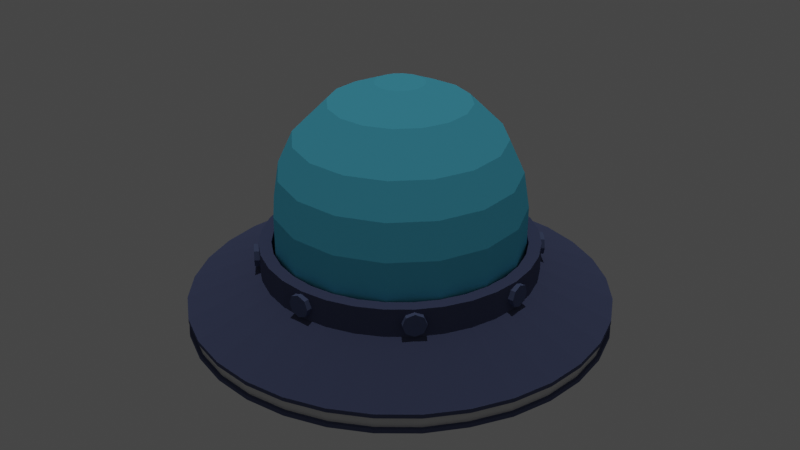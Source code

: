 # Source: Ufo.blend  (saved by Blender 2.82.7; exported with 4.5.12 LTS)
import bpy
from mathutils import Matrix  # noqa: F401  (used for matrix-valued properties, if any)

bpy.ops.wm.read_factory_settings(use_empty=True)
scene = bpy.context.scene
scene.name = 'Scene'

# ---- collections
col_collection = bpy.data.collections.new('Collection'); scene.collection.children.link(col_collection)

# ---- materials (node trees are filled in below, after node groups)
mat_material_001 = bpy.data.materials.new('Material.001')
mat_material_001.surface_render_method = 'BLENDED'
mat_material_001.blend_method = 'BLEND'
mat_material_001.alpha_threshold = 0.892
mat_material_001.use_transparency_overlap = False
mat_material_001.show_transparent_back = False
mat_material_001.use_backface_culling = True
mat_material_001.use_transparent_shadow = False
mat_material_001.use_raytrace_refraction = True
mat_material_001.use_screen_refraction = True
mat_material_001.refraction_depth = 0.4
mat_material_001.diffuse_color = (0.141, 0.7323, 1.0, 1.0)
mat_material_001.roughness = 0.5652
mat_material_001.specular_intensity = 1.0
mat_material_002 = bpy.data.materials.new('Material.002')
mat_material_002.use_transparent_shadow = False
mat_material = bpy.data.materials.new('Material')
mat_material.use_transparent_shadow = False
mat_material_003 = bpy.data.materials.new('Material.003')
mat_material_003.use_transparent_shadow = False
mat_material_003.diffuse_color = (0.1384, 0.1746, 0.314, 1.0)

# ---- material node trees
mat_material_002.use_nodes = True; mat_material_002.node_tree.nodes.clear()
_N = mat_material_002.node_tree.nodes; _L = mat_material_002.node_tree.links
n0 = _N.new('ShaderNodeOutputMaterial'); n0.name = 'Material Output'; n0.location = (300, 300)
n1 = _N.new('ShaderNodeBsdfDiffuse'); n1.name = 'Diffuse BSDF'; n1.location = (10, 300)
n1.inputs[0].default_value = (0.1172, 0.1384, 0.2529, 1.0)
n1.inputs[1].default_value = 0.5
_L.new(n1.outputs[0], n0.inputs[0])
n0.is_active_output = True
mat_material.use_nodes = True; mat_material.node_tree.nodes.clear()
_N = mat_material.node_tree.nodes; _L = mat_material.node_tree.links
n0 = _N.new('ShaderNodeOutputMaterial'); n0.name = 'Material Output'; n0.location = (300, 300)
n1 = _N.new('ShaderNodeBsdfPrincipled'); n1.name = 'Principled BSDF'; n1.location = (10, 300)
n1.distribution = 'GGX'
n1.subsurface_method = 'BURLEY'
n1.inputs[3].default_value = 1.45
n1.inputs[27].default_value = (0.0, 0.0, 0.0, 1.0)
n1.inputs[28].default_value = 1.0
_L.new(n1.outputs[0], n0.inputs[0])
n0.is_active_output = True

# ---- world
world_world = bpy.data.worlds.new('World'); scene.world = world_world
world_world.use_nodes = True; world_world.node_tree.nodes.clear()
_N = world_world.node_tree.nodes; _L = world_world.node_tree.links
n0 = _N.new('ShaderNodeOutputWorld'); n0.name = 'World Output'; n0.location = (300, 300)
n1 = _N.new('ShaderNodeBackground'); n1.name = 'Background'; n1.location = (10, 300)
n1.inputs[0].default_value = (0.05088, 0.05088, 0.05088, 1.0)
_L.new(n1.outputs[0], n0.inputs[0])
n0.is_active_output = True
world_world.color = (0.05088, 0.05088, 0.05088)
world_world.use_sun_shadow = False
world_world.sun_shadow_jitter_overblur = 0.0

# ---- lights
light_sun = bpy.data.lights.new('Sun', 'SUN')
light_sun.transmission_factor = 0.0
light_sun.energy = 0.48
light_sun.shadow_soft_size = 0.125
light_point_001 = bpy.data.lights.new('Point.001', 'POINT')
light_point_001.transmission_factor = 0.0
light_point_001.energy = 48.6
light_point_001.shadow_soft_size = 0.25
light_point_001.shadow_maximum_resolution = 0.006
light_point_001.use_absolute_resolution = True

# ---- meshes
me_cylinder = bpy.data.meshes.new('Cylinder')
me_cylinder.from_pydata([(0.7978, 6.023e-08, -0.1608), (0.7824, -0.1556, -0.1608), (0.7371, -0.3053, -0.1608), (0.6633, -0.4432, -0.1608), (0.5641, -0.5641, -0.1608), (0.4432, -0.6633, -0.1608), (0.3053, -0.7371, -0.1608), (0.1556, -0.7824, -0.1608), (-2.599e-07, -0.7978, -0.1608), (-0.1556, -0.7824, -0.1608), (-0.3053, -0.7371, -0.1608), (-0.4432, -0.6633, -0.1608), (-0.5641, -0.5641, -0.1608), (-0.6633, -0.4432, -0.1608), (-0.7371, -0.3053, -0.1608), (-0.7824, -0.1556, -0.1608), (-0.7978, 7.703e-07, -0.1608), (1.72, -2.05e-07, 0.3079), (1.687, -0.3355, 0.3079), (1.589, -0.6582, 0.3079), (1.43, -0.9555, 0.3079), (1.216, -1.216, 0.3079), (0.9555, -1.43, 0.3079), (0.6582, -1.589, 0.3079), (0.3355, -1.687, 0.3079), (-6.997e-07, -1.72, 0.3079), (-0.3355, -1.687, 0.3079), (-0.6582, -1.589, 0.3079), (-0.9555, -1.43, 0.3079), (-1.216, -1.216, 0.3079), (-1.43, -0.9555, 0.3079), (-1.589, -0.6582, 0.3079), (-1.687, -0.3355, 0.3079), (-1.72, 1.326e-06, 0.3079), (1.72, -2.05e-07, 0.1487), (1.687, -0.3355, 0.1487), (1.589, -0.6582, 0.1487), (1.43, -0.9555, 0.1528), (1.216, -1.216, 0.1487), (0.9555, -1.43, 0.1487), (0.6582, -1.589, 0.1487), (0.3355, -1.687, 0.1487), (-6.997e-07, -1.72, 0.1487), (-0.3355, -1.687, 0.1487), (-0.6582, -1.589, 0.1487), (-0.9555, -1.43, 0.1487), (-1.216, -1.216, 0.1487), (-1.43, -0.9555, 0.1487), (-1.589, -0.6582, 0.1487), (-1.687, -0.3355, 0.1487), (-1.72, 1.326e-06, 0.1487), (1.125, -4.113e-08, 0.5532), (1.103, -0.2195, 0.5532), (1.039, -0.4305, 0.5532), (0.9354, -0.625, 0.5532), (0.7955, -0.7955, 0.5532), (0.625, -0.9354, 0.5532), (0.4305, -1.039, 0.5532), (0.2195, -1.103, 0.5532), (-4.191e-07, -1.125, 0.5532), (-0.2195, -1.103, 0.5532), (-0.4305, -1.039, 0.5532), (-0.625, -0.9354, 0.5532), (-0.7955, -0.7955, 0.5532), (-0.9354, -0.625, 0.5532), (-1.039, -0.4305, 0.5532), (-1.103, -0.2195, 0.5532), (-1.125, 9.602e-07, 0.5532), (1.125, -1.003e-07, 0.7822), (1.103, -0.2195, 0.7822), (1.039, -0.4305, 0.7822), (0.9354, -0.625, 0.7822), (0.7955, -0.7955, 0.7822), (0.625, -0.9354, 0.7822), (0.4305, -1.039, 0.7822), (0.2195, -1.103, 0.7822), (-4.34e-07, -1.125, 0.7822), (-0.2195, -1.103, 0.7822), (-0.4305, -1.039, 0.7822), (-0.625, -0.9354, 0.7822), (-0.7955, -0.7955, 0.7822), (-0.9354, -0.625, 0.7822), (-1.039, -0.4305, 0.7822), (-1.103, -0.2195, 0.7822), (-1.125, 9.01e-07, 0.7822), (1.023, -9.121e-08, 0.7822), (1.003, -0.1995, 0.7822), (0.945, -0.3914, 0.7822), (0.8504, -0.5682, 0.7822), (0.7232, -0.7232, 0.7822), (0.5682, -0.8504, 0.7822), (0.3914, -0.945, 0.7822), (0.1995, -1.003, 0.7822), (-3.946e-07, -1.023, 0.7822), (-0.1995, -1.003, 0.7822), (-0.3914, -0.945, 0.7822), (-0.5682, -0.8504, 0.7822), (-0.7232, -0.7232, 0.7822), (-0.8504, -0.5682, 0.7822), (-0.945, -0.3914, 0.7822), (-1.003, -0.1995, 0.7822), (-1.023, 8.192e-07, 0.7822), (0.6094, 4.601e-08, -0.3343), (0.5977, -0.1189, -0.3343), (0.563, -0.2332, -0.3343), (0.5067, -0.3386, -0.3343), (0.4309, -0.4309, -0.3343), (0.3386, -0.5067, -0.3343), (0.2332, -0.563, -0.3343), (0.1189, -0.5977, -0.3343), (-1.986e-07, -0.6094, -0.3343), (-0.1189, -0.5977, -0.3343), (-0.2332, -0.563, -0.3343), (-0.3386, -0.5067, -0.3343), (-0.4309, -0.4309, -0.3343), (-0.5067, -0.3386, -0.3343), (-0.563, -0.2332, -0.3343), (-0.5977, -0.1189, -0.3343), (-0.6094, 5.885e-07, -0.3343), (0.472, 3.563e-08, -0.3327), (0.4629, -0.09208, -0.3327), (0.436, -0.1806, -0.3327), (0.3924, -0.2622, -0.3327), (0.3337, -0.3337, -0.3327), (0.2622, -0.3924, -0.3327), (0.1806, -0.436, -0.3327), (0.09208, -0.4629, -0.3327), (-1.538e-07, -0.472, -0.3327), (-0.09208, -0.4629, -0.3327), (-0.1806, -0.436, -0.3327), (-0.2622, -0.3924, -0.3327), (-0.3337, -0.3337, -0.3327), (-0.3924, -0.2622, -0.3327), (-0.436, -0.1806, -0.3327), (-0.4629, -0.09208, -0.3327), (-0.472, 4.557e-07, -0.3327), (0.4318, 3.26e-08, -0.06204), (0.4235, -0.08425, -0.06204), (0.399, -0.1653, -0.06204), (0.3591, -0.2399, -0.06204), (0.3054, -0.3054, -0.06204), (0.2399, -0.3591, -0.06204), (0.1653, -0.399, -0.06204), (0.08425, -0.4235, -0.06204), (-1.407e-07, -0.4318, -0.06204), (-0.08425, -0.4235, -0.06204), (-0.1653, -0.399, -0.06204), (-0.2399, -0.3591, -0.06204), (-0.3054, -0.3054, -0.06204), (-0.3591, -0.2399, -0.06204), (-0.399, -0.1653, -0.06204), (-0.4235, -0.08425, -0.06204), (-0.4318, 4.17e-07, -0.06204), (1.72, -2.05e-07, 0.2753), (1.687, -0.3355, 0.2753), (1.589, -0.6582, 0.2753), (1.43, -0.9555, 0.276), (1.216, -1.216, 0.2753), (0.9555, -1.43, 0.2753), (0.6582, -1.589, 0.2753), (0.3355, -1.687, 0.2753), (-6.997e-07, -1.72, 0.2753), (-0.3355, -1.687, 0.2753), (-0.6582, -1.589, 0.2753), (-0.9555, -1.43, 0.2753), (-1.216, -1.216, 0.2753), (-1.43, -0.9555, 0.2753), (-1.589, -0.6582, 0.2753), (-1.687, -0.3355, 0.2753), (-1.72, 1.326e-06, 0.2753), (1.72, -2.05e-07, 0.1827), (1.687, -0.3355, 0.1816), (1.589, -0.6582, 0.1816), (1.43, -0.9555, 0.1848), (1.216, -1.216, 0.1816), (0.9555, -1.43, 0.1816), (0.6582, -1.589, 0.1816), (0.3355, -1.687, 0.1816), (-6.997e-07, -1.72, 0.1816), (-0.3355, -1.687, 0.1816), (-0.6582, -1.589, 0.1816), (-0.9555, -1.43, 0.1816), (-1.216, -1.216, 0.1816), (-1.43, -0.9555, 0.1816), (-1.589, -0.6582, 0.1816), (-1.687, -0.3355, 0.1816), (-1.72, 1.326e-06, 0.1816), (1.023, -9.121e-08, -0.02016), (1.003, -0.1995, -0.02016), (0.945, -0.3914, -0.02016), (0.8504, -0.5682, -0.02016), (0.7232, -0.7232, -0.02016), (0.5682, -0.8504, -0.02016), (0.3914, -0.945, -0.02016), (0.1995, -1.003, -0.02016), (-3.946e-07, -1.023, -0.02016), (-0.1995, -1.003, -0.02016), (-0.3914, -0.945, -0.02016), (-0.5682, -0.8504, -0.02016), (-0.7232, -0.7232, -0.02016), (-0.8504, -0.5682, -0.02016), (-0.945, -0.3914, -0.02016), (-1.003, -0.1995, -0.02016), (-1.023, 8.192e-07, -0.02016), (1.693, -2.018e-07, 0.1819), (1.66, -0.3302, 0.1819), (1.564, -0.6477, 0.1819), (1.407, -0.9403, 0.1845), (1.197, -1.197, 0.1819), (0.9403, -1.407, 0.1819), (0.6477, -1.564, 0.1819), (0.3302, -1.66, 0.1819), (-6.886e-07, -1.693, 0.1819), (-0.3302, -1.66, 0.1819), (-0.6477, -1.564, 0.1819), (-0.9403, -1.407, 0.1819), (-1.197, -1.197, 0.1819), (-1.407, -0.9403, 0.1819), (-1.564, -0.6477, 0.1819), (-1.66, -0.3302, 0.1819), (-1.693, 1.305e-06, 0.1819), (1.693, -2.018e-07, 0.273), (1.66, -0.3302, 0.273), (1.564, -0.6477, 0.273), (1.407, -0.9403, 0.2742), (1.197, -1.197, 0.273), (0.9403, -1.407, 0.273), (0.6477, -1.564, 0.273), (0.3302, -1.66, 0.273), (-6.886e-07, -1.693, 0.273), (-0.3302, -1.66, 0.273), (-0.6477, -1.564, 0.273), (-0.9403, -1.407, 0.273), (-1.197, -1.197, 0.273), (-1.407, -0.9403, 0.273), (-1.564, -0.6477, 0.273), (-1.66, -0.3302, 0.273), (-1.693, 1.305e-06, 0.273)], [], [(17, 51, 52, 18), (18, 52, 53, 19), (19, 53, 54, 20), (20, 54, 55, 21), (21, 55, 56, 22), (22, 56, 57, 23), (23, 57, 58, 24), (24, 58, 59, 25), (25, 59, 60, 26), (26, 60, 61, 27), (27, 61, 62, 28), (28, 62, 63, 29), (29, 63, 64, 30), (30, 64, 65, 31), (31, 65, 66, 32), (32, 66, 67, 33), (168, 32, 33, 169), (167, 31, 32, 168), (166, 30, 31, 167), (165, 29, 30, 166), (164, 28, 29, 165), (163, 27, 28, 164), (162, 26, 27, 163), (161, 25, 26, 162), (160, 24, 25, 161), (159, 23, 24, 160), (158, 22, 23, 159), (157, 21, 22, 158), (156, 20, 21, 157), (155, 19, 20, 156), (154, 18, 19, 155), (153, 17, 18, 154), (0, 34, 35, 1), (1, 35, 36, 2), (2, 36, 37, 3), (3, 37, 38, 4), (4, 38, 39, 5), (5, 39, 40, 6), (6, 40, 41, 7), (7, 41, 42, 8), (8, 42, 43, 9), (9, 43, 44, 10), (10, 44, 45, 11), (11, 45, 46, 12), (12, 46, 47, 13), (13, 47, 48, 14), (14, 48, 49, 15), (15, 49, 50, 16), (57, 74, 75, 58), (66, 83, 84, 67), (53, 70, 71, 54), (62, 79, 80, 63), (58, 75, 76, 59), (54, 71, 72, 55), (63, 80, 81, 64), (59, 76, 77, 60), (55, 72, 73, 56), (64, 81, 82, 65), (51, 68, 69, 52), (60, 77, 78, 61), (56, 73, 74, 57), (65, 82, 83, 66), (52, 69, 70, 53), (61, 78, 79, 62), (72, 71, 88, 89), (73, 72, 89, 90), (74, 73, 90, 91), (75, 74, 91, 92), (76, 75, 92, 93), (77, 76, 93, 94), (78, 77, 94, 95), (79, 78, 95, 96), (80, 79, 96, 97), (81, 80, 97, 98), (82, 81, 98, 99), (69, 68, 85, 86), (83, 82, 99, 100), (70, 69, 86, 87), (84, 83, 100, 101), (71, 70, 87, 88), (86, 85, 187, 188), (3, 4, 106, 105), (8, 9, 111, 110), (13, 14, 116, 115), (1, 2, 104, 103), (6, 7, 109, 108), (11, 12, 114, 113), (4, 5, 107, 106), (9, 10, 112, 111), (14, 15, 117, 116), (2, 3, 105, 104), (7, 8, 110, 109), (12, 13, 115, 114), (0, 1, 103, 102), (5, 6, 108, 107), (10, 11, 113, 112), (15, 16, 118, 117), (105, 106, 123, 122), (113, 114, 131, 130), (106, 107, 124, 123), (114, 115, 132, 131), (107, 108, 125, 124), (115, 116, 133, 132), (108, 109, 126, 125), (116, 117, 134, 133), (109, 110, 127, 126), (102, 103, 120, 119), (117, 118, 135, 134), (110, 111, 128, 127), (103, 104, 121, 120), (111, 112, 129, 128), (104, 105, 122, 121), (112, 113, 130, 129), (126, 127, 144, 143), (119, 120, 137, 136), (134, 135, 152, 151), (127, 128, 145, 144), (120, 121, 138, 137), (128, 129, 146, 145), (121, 122, 139, 138), (129, 130, 147, 146), (122, 123, 140, 139), (130, 131, 148, 147), (123, 124, 141, 140), (131, 132, 149, 148), (124, 125, 142, 141), (132, 133, 150, 149), (125, 126, 143, 142), (133, 134, 151, 150), (221, 153, 154, 222), (222, 154, 155, 223), (223, 155, 156, 224), (224, 156, 157, 225), (225, 157, 158, 226), (226, 158, 159, 227), (227, 159, 160, 228), (228, 160, 161, 229), (229, 161, 162, 230), (230, 162, 163, 231), (231, 163, 164, 232), (232, 164, 165, 233), (233, 165, 166, 234), (234, 166, 167, 235), (235, 167, 168, 236), (236, 168, 169, 237), (49, 185, 186, 50), (48, 184, 185, 49), (47, 183, 184, 48), (46, 182, 183, 47), (45, 181, 182, 46), (44, 180, 181, 45), (43, 179, 180, 44), (42, 178, 179, 43), (41, 177, 178, 42), (40, 176, 177, 41), (39, 175, 176, 40), (38, 174, 175, 39), (37, 173, 174, 38), (36, 172, 173, 37), (35, 171, 172, 36), (34, 170, 171, 35), (101, 100, 202, 203), (94, 93, 195, 196), (87, 86, 188, 189), (95, 94, 196, 197), (88, 87, 189, 190), (96, 95, 197, 198), (89, 88, 190, 191), (97, 96, 198, 199), (90, 89, 191, 192), (98, 97, 199, 200), (91, 90, 192, 193), (99, 98, 200, 201), (92, 91, 193, 194), (100, 99, 201, 202), (93, 92, 194, 195), (188, 187, 203, 202, 201, 200, 199, 198, 197, 196, 195, 194, 193, 192, 191, 190, 189), (185, 219, 220, 186), (184, 218, 219, 185), (183, 217, 218, 184), (182, 216, 217, 183), (181, 215, 216, 182), (180, 214, 215, 181), (179, 213, 214, 180), (178, 212, 213, 179), (177, 211, 212, 178), (176, 210, 211, 177), (175, 209, 210, 176), (174, 208, 209, 175), (173, 207, 208, 174), (172, 206, 207, 173), (171, 205, 206, 172), (170, 204, 205, 171), (219, 236, 237, 220), (218, 235, 236, 219), (217, 234, 235, 218), (216, 233, 234, 217), (215, 232, 233, 216), (214, 231, 232, 215), (213, 230, 231, 214), (212, 229, 230, 213), (211, 228, 229, 212), (210, 227, 228, 211), (209, 226, 227, 210), (208, 225, 226, 209), (207, 224, 225, 208), (206, 223, 224, 207), (205, 222, 223, 206), (204, 221, 222, 205), (136, 137, 138, 139, 140, 141, 142, 143, 144, 145, 146, 147, 148, 149, 150, 151, 152)])
me_cylinder.polygons.foreach_set('material_index', [1, 1, 1, 1, 1, 1, 1, 1, 1, 1, 1, 1, 1, 1, 1, 1, 1, 1, 1, 1, 1, 1, 1, 1, 1, 1, 1, 1, 1, 1, 1, 1, 1, 1, 1, 1, 1, 1, 1, 1, 1, 1, 1, 1, 1, 1, 1, 1, 1, 1, 1, 1, 1, 1, 1, 1, 1, 1, 1, 1, 1, 1, 1, 1, 1, 1, 1, 1, 1, 1, 1, 1, 1, 1, 1, 1, 1, 1, 1, 1, 1, 1, 1, 1, 1, 1, 1, 1, 1, 1, 1, 1, 1, 1, 1, 1, 1, 1, 1, 1, 1, 1, 1, 1, 1, 1, 1, 1, 1, 1, 1, 1, 1, 1, 1, 1, 1, 1, 1, 1, 1, 1, 1, 1, 1, 1, 1, 1, 1, 1, 1, 1, 1, 1, 1, 1, 1, 1, 1, 1, 1, 1, 1, 1, 1, 1, 1, 1, 1, 1, 1, 1, 1, 1, 1, 1, 1, 1, 1, 1, 1, 1, 1, 1, 1, 1, 1, 1, 1, 1, 1, 1, 1, 1, 1, 1, 1, 1, 1, 1, 1, 1, 1, 1, 1, 1, 1, 1, 1, 1, 1, 1, 1, 2, 2, 2, 2, 2, 2, 2, 2, 2, 2, 2, 2, 2, 2, 2, 2, 1])
_uv = me_cylinder.uv_layers.new(name='UVMap')
_uv.uv.foreach_set('vector', [0.75, 0.75, 0.75, 1.0, 0.7188, 1.0, 0.7188, 0.75, 0.7188, 0.75, 0.7188, 1.0, 0.6875, 1.0, 0.6875, 0.75, 0.6875, 0.75, 0.6875, 1.0, 0.6562, 1.0, 0.6562, 0.75, 0.6562, 0.75, 0.6562, 1.0, 0.625, 1.0, 0.625, 0.75, 0.625, 0.75, 0.625, 1.0, 0.5938, 1.0, 0.5938, 0.75, 0.5938, 0.75, 0.5938, 1.0, 0.5625, 1.0, 0.5625, 0.75, 0.5625, 0.75, 0.5625, 1.0, 0.5312, 1.0, 0.5312, 0.75, 0.5312, 0.75, 0.5312, 1.0, 0.5, 1.0, 0.5, 0.75, 0.5, 0.75, 0.5, 1.0, 0.4688, 1.0, 0.4688, 0.75, 0.4688, 0.75, 0.4688, 1.0, 0.4375, 1.0, 0.4375, 0.75, 0.4375, 0.75, 0.4375, 1.0, 0.4062, 1.0, 0.4062, 0.75, 0.4062, 0.75, 0.4062, 1.0, 0.375, 1.0, 0.375, 0.75, 0.375, 0.75, 0.375, 1.0, 0.3438, 1.0, 0.3438, 0.75, 0.3438, 0.75, 0.3438, 1.0, 0.3125, 1.0, 0.3125, 0.75, 0.3125, 0.75, 0.3125, 1.0, 0.2812, 1.0, 0.2812, 0.75, 0.2812, 0.75, 0.2812, 1.0, 0.25, 1.0, 0.25, 0.75, 0.2812, 0.7459, 0.2812, 0.75, 0.25, 0.75, 0.25, 0.7459, 0.3125, 0.7459, 0.3125, 0.75, 0.2812, 0.75, 0.2812, 0.7459, 0.3438, 0.7459, 0.3438, 0.75, 0.3125, 0.75, 0.3125, 0.7459, 0.375, 0.7459, 0.375, 0.75, 0.3438, 0.75, 0.3438, 0.7459, 0.4062, 0.7459, 0.4062, 0.75, 0.375, 0.75, 0.375, 0.7459, 0.4375, 0.7459, 0.4375, 0.75, 0.4062, 0.75, 0.4062, 0.7459, 0.4688, 0.7459, 0.4688, 0.75, 0.4375, 0.75, 0.4375, 0.7459, 0.5, 0.7459, 0.5, 0.75, 0.4688, 0.75, 0.4688, 0.7459, 0.5312, 0.7459, 0.5312, 0.75, 0.5, 0.75, 0.5, 0.7459, 0.5625, 0.7459, 0.5625, 0.75, 0.5312, 0.75, 0.5312, 0.7459, 0.5938, 0.7459, 0.5938, 0.75, 0.5625, 0.75, 0.5625, 0.7459, 0.625, 0.7459, 0.625, 0.75, 0.5938, 0.75, 0.5938, 0.7459, 0.6562, 0.7459, 0.6562, 0.75, 0.625, 0.75, 0.625, 0.7459, 0.6875, 0.7459, 0.6875, 0.75, 0.6562, 0.75, 0.6562, 0.7459, 0.7188, 0.7459, 0.7188, 0.75, 0.6875, 0.75, 0.6875, 0.7459, 0.75, 0.7459, 0.75, 0.75, 0.7188, 0.75, 0.7188, 0.7459, 0.75, 0.5, 0.75, 0.7255, 0.7188, 0.7255, 0.7188, 0.5, 0.7188, 0.5, 0.7188, 0.7255, 0.6875, 0.7255, 0.6875, 0.5, 0.6875, 0.5, 0.6875, 0.7255, 0.6562, 0.7255, 0.6562, 0.5, 0.6562, 0.5, 0.6562, 0.7255, 0.625, 0.7255, 0.625, 0.5, 0.625, 0.5, 0.625, 0.7255, 0.5938, 0.7255, 0.5938, 0.5, 0.5938, 0.5, 0.5938, 0.7255, 0.5625, 0.7255, 0.5625, 0.5, 0.5625, 0.5, 0.5625, 0.7255, 0.5312, 0.7255, 0.5312, 0.5, 0.5312, 0.5, 0.5312, 0.7255, 0.5, 0.7255, 0.5, 0.5, 0.5, 0.5, 0.5, 0.7255, 0.4687, 0.7255, 0.4688, 0.5, 0.4688, 0.5, 0.4687, 0.7255, 0.4375, 0.7255, 0.4375, 0.5, 0.4375, 0.5, 0.4375, 0.7255, 0.4062, 0.7255, 0.4062, 0.5, 0.4062, 0.5, 0.4062, 0.7255, 0.375, 0.7255, 0.375, 0.5, 0.375, 0.5, 0.375, 0.7255, 0.3438, 0.7255, 0.3438, 0.5, 0.3438, 0.5, 0.3438, 0.7255, 0.3125, 0.7255, 0.3125, 0.5, 0.3125, 0.5, 0.3125, 0.7255, 0.2812, 0.7255, 0.2812, 0.5, 0.2812, 0.5, 0.2812, 0.7255, 0.25, 0.7255, 0.25, 0.5, 0.5625, 1.0, 0.5625, 1.0, 0.5312, 1.0, 0.5312, 1.0, 0.2812, 1.0, 0.2812, 1.0, 0.25, 1.0, 0.25, 1.0, 0.6875, 1.0, 0.6875, 1.0, 0.6562, 1.0, 0.6562, 1.0, 0.4062, 1.0, 0.4062, 1.0, 0.375, 1.0, 0.375, 1.0, 0.5312, 1.0, 0.5312, 1.0, 0.5, 1.0, 0.5, 1.0, 0.6562, 1.0, 0.6562, 1.0, 0.625, 1.0, 0.625, 1.0, 0.375, 1.0, 0.375, 1.0, 0.3438, 1.0, 0.3438, 1.0, 0.5, 1.0, 0.5, 1.0, 0.4688, 1.0, 0.4688, 1.0, 0.625, 1.0, 0.625, 1.0, 0.5938, 1.0, 0.5938, 1.0, 0.3438, 1.0, 0.3438, 1.0, 0.3125, 1.0, 0.3125, 1.0, 0.75, 1.0, 0.75, 1.0, 0.7188, 1.0, 0.7188, 1.0, 0.4688, 1.0, 0.4688, 1.0, 0.4375, 1.0, 0.4375, 1.0, 0.5938, 1.0, 0.5938, 1.0, 0.5625, 1.0, 0.5625, 1.0, 0.3125, 1.0, 0.3125, 1.0, 0.2812, 1.0, 0.2812, 1.0, 0.7188, 1.0, 0.7188, 1.0, 0.6875, 1.0, 0.6875, 1.0, 0.4375, 1.0, 0.4375, 1.0, 0.4062, 1.0, 0.4062, 1.0, 0.625, 1.0, 0.6562, 1.0, 0.6562, 1.0, 0.625, 1.0, 0.5938, 1.0, 0.625, 1.0, 0.625, 1.0, 0.5938, 1.0, 0.5625, 1.0, 0.5938, 1.0, 0.5938, 1.0, 0.5625, 1.0, 0.5312, 1.0, 0.5625, 1.0, 0.5625, 1.0, 0.5312, 1.0, 0.5, 1.0, 0.5312, 1.0, 0.5312, 1.0, 0.5, 1.0, 0.4688, 1.0, 0.5, 1.0, 0.5, 1.0, 0.4688, 1.0, 0.4375, 1.0, 0.4688, 1.0, 0.4688, 1.0, 0.4375, 1.0, 0.4062, 1.0, 0.4375, 1.0, 0.4375, 1.0, 0.4062, 1.0, 0.375, 1.0, 0.4062, 1.0, 0.4062, 1.0, 0.375, 1.0, 0.3438, 1.0, 0.375, 1.0, 0.375, 1.0, 0.3438, 1.0, 0.3125, 1.0, 0.3438, 1.0, 0.3438, 1.0, 0.3125, 1.0, 0.7188, 1.0, 0.75, 1.0, 0.75, 1.0, 0.7188, 1.0, 0.2812, 1.0, 0.3125, 1.0, 0.3125, 1.0, 0.2812, 1.0, 0.6875, 1.0, 0.7188, 1.0, 0.7188, 1.0, 0.6875, 1.0, 0.25, 1.0, 0.2812, 1.0, 0.2812, 1.0, 0.25, 1.0, 0.6562, 1.0, 0.6875, 1.0, 0.6875, 1.0, 0.6562, 1.0, 0.7188, 1.0, 0.75, 1.0, 0.75, 1.0, 0.7188, 1.0, 0.6562, 0.5, 0.625, 0.5, 0.625, 0.5, 0.6562, 0.5, 0.5, 0.5, 0.4688, 0.5, 0.4688, 0.5, 0.5, 0.5, 0.3438, 0.5, 0.3125, 0.5, 0.3125, 0.5, 0.3438, 0.5, 0.7188, 0.5, 0.6875, 0.5, 0.6875, 0.5, 0.7188, 0.5, 0.5625, 0.5, 0.5312, 0.5, 0.5312, 0.5, 0.5625, 0.5, 0.4062, 0.5, 0.375, 0.5, 0.375, 0.5, 0.4062, 0.5, 0.625, 0.5, 0.5938, 0.5, 0.5938, 0.5, 0.625, 0.5, 0.4688, 0.5, 0.4375, 0.5, 0.4375, 0.5, 0.4688, 0.5, 0.3125, 0.5, 0.2812, 0.5, 0.2812, 0.5, 0.3125, 0.5, 0.6875, 0.5, 0.6562, 0.5, 0.6562, 0.5, 0.6875, 0.5, 0.5312, 0.5, 0.5, 0.5, 0.5, 0.5, 0.5312, 0.5, 0.375, 0.5, 0.3438, 0.5, 0.3438, 0.5, 0.375, 0.5, 0.75, 0.5, 0.7188, 0.5, 0.7188, 0.5, 0.75, 0.5, 0.5938, 0.5, 0.5625, 0.5, 0.5625, 0.5, 0.5938, 0.5, 0.4375, 0.5, 0.4062, 0.5, 0.4062, 0.5, 0.4375, 0.5, 0.2812, 0.5, 0.25, 0.5, 0.25, 0.5, 0.2812, 0.5, 0.6562, 0.5, 0.625, 0.5, 0.625, 0.5, 0.6562, 0.5, 0.4062, 0.5, 0.375, 0.5, 0.375, 0.5, 0.4062, 0.5, 0.625, 0.5, 0.5938, 0.5, 0.5938, 0.5, 0.625, 0.5, 0.375, 0.5, 0.3438, 0.5, 0.3438, 0.5, 0.375, 0.5, 0.5938, 0.5, 0.5625, 0.5, 0.5625, 0.5, 0.5938, 0.5, 0.3438, 0.5, 0.3125, 0.5, 0.3125, 0.5, 0.3438, 0.5, 0.5625, 0.5, 0.5312, 0.5, 0.5312, 0.5, 0.5625, 0.5, 0.3125, 0.5, 0.2812, 0.5, 0.2812, 0.5, 0.3125, 0.5, 0.5312, 0.5, 0.5, 0.5, 0.5, 0.5, 0.5312, 0.5, 0.75, 0.5, 0.7188, 0.5, 0.7188, 0.5, 0.75, 0.5, 0.2812, 0.5, 0.25, 0.5, 0.25, 0.5, 0.2812, 0.5, 0.5, 0.5, 0.4688, 0.5, 0.4688, 0.5, 0.5, 0.5, 0.7188, 0.5, 0.6875, 0.5, 0.6875, 0.5, 0.7188, 0.5, 0.4688, 0.5, 0.4375, 0.5, 0.4375, 0.5, 0.4688, 0.5, 0.6875, 0.5, 0.6562, 0.5, 0.6562, 0.5, 0.6875, 0.5, 0.4375, 0.5, 0.4062, 0.5, 0.4062, 0.5, 0.4375, 0.5, 0.5312, 0.5, 0.5, 0.5, 0.5, 0.5, 0.5312, 0.5, 0.75, 0.5, 0.7188, 0.5, 0.7188, 0.5, 0.75, 0.5, 0.2812, 0.5, 0.25, 0.5, 0.25, 0.5, 0.2812, 0.5, 0.5, 0.5, 0.4688, 0.5, 0.4688, 0.5, 0.5, 0.5, 0.7188, 0.5, 0.6875, 0.5, 0.6875, 0.5, 0.7188, 0.5, 0.4688, 0.5, 0.4375, 0.5, 0.4375, 0.5, 0.4688, 0.5, 0.6875, 0.5, 0.6562, 0.5, 0.6562, 0.5, 0.6875, 0.5, 0.4375, 0.5, 0.4062, 0.5, 0.4062, 0.5, 0.4375, 0.5, 0.6562, 0.5, 0.625, 0.5, 0.625, 0.5, 0.6562, 0.5, 0.4062, 0.5, 0.375, 0.5, 0.375, 0.5, 0.4062, 0.5, 0.625, 0.5, 0.5938, 0.5, 0.5938, 0.5, 0.625, 0.5, 0.375, 0.5, 0.3438, 0.5, 0.3438, 0.5, 0.375, 0.5, 0.5938, 0.5, 0.5625, 0.5, 0.5625, 0.5, 0.5938, 0.5, 0.3438, 0.5, 0.3125, 0.5, 0.3125, 0.5, 0.3438, 0.5, 0.5625, 0.5, 0.5312, 0.5, 0.5312, 0.5, 0.5625, 0.5, 0.3125, 0.5, 0.2812, 0.5, 0.2812, 0.5, 0.3125, 0.5, 0.75, 0.7427, 0.75, 0.7459, 0.7188, 0.7459, 0.7188, 0.7427, 0.7188, 0.7427, 0.7188, 0.7459, 0.6875, 0.7459, 0.6875, 0.7427, 0.6875, 0.7427, 0.6875, 0.7459, 0.6562, 0.7459, 0.6562, 0.7427, 0.6562, 0.7427, 0.6562, 0.7459, 0.625, 0.7459, 0.625, 0.7427, 0.625, 0.7427, 0.625, 0.7459, 0.5938, 0.7459, 0.5938, 0.7427, 0.5938, 0.7427, 0.5938, 0.7459, 0.5625, 0.7459, 0.5625, 0.7427, 0.5625, 0.7427, 0.5625, 0.7459, 0.5312, 0.7459, 0.5312, 0.7427, 0.5312, 0.7427, 0.5312, 0.7459, 0.5, 0.7459, 0.5, 0.7427, 0.5, 0.7427, 0.5, 0.7459, 0.4688, 0.7459, 0.4688, 0.7427, 0.4688, 0.7427, 0.4688, 0.7459, 0.4375, 0.7459, 0.4375, 0.7427, 0.4375, 0.7427, 0.4375, 0.7459, 0.4062, 0.7459, 0.4062, 0.7427, 0.4062, 0.7427, 0.4062, 0.7459, 0.375, 0.7459, 0.375, 0.7427, 0.375, 0.7427, 0.375, 0.7459, 0.3438, 0.7459, 0.3438, 0.7427, 0.3438, 0.7427, 0.3438, 0.7459, 0.3125, 0.7459, 0.3125, 0.7427, 0.3125, 0.7427, 0.3125, 0.7459, 0.2812, 0.7459, 0.2812, 0.7427, 0.2812, 0.7427, 0.2812, 0.7459, 0.25, 0.7459, 0.25, 0.7427, 0.2812, 0.7255, 0.2812, 0.7313, 0.25, 0.7313, 0.25, 0.7255, 0.3125, 0.7255, 0.3125, 0.7313, 0.2812, 0.7313, 0.2812, 0.7255, 0.3438, 0.7255, 0.3438, 0.7313, 0.3125, 0.7313, 0.3125, 0.7255, 0.375, 0.7255, 0.375, 0.7313, 0.3438, 0.7313, 0.3438, 0.7255, 0.4062, 0.7255, 0.4062, 0.7313, 0.375, 0.7313, 0.375, 0.7255, 0.4375, 0.7255, 0.4375, 0.7313, 0.4062, 0.7313, 0.4062, 0.7255, 0.4687, 0.7255, 0.4688, 0.7313, 0.4375, 0.7313, 0.4375, 0.7255, 0.5, 0.7255, 0.5, 0.7313, 0.4688, 0.7313, 0.4687, 0.7255, 0.5312, 0.7255, 0.5312, 0.7313, 0.5, 0.7313, 0.5, 0.7255, 0.5625, 0.7255, 0.5625, 0.7313, 0.5312, 0.7313, 0.5312, 0.7255, 0.5938, 0.7255, 0.5938, 0.7313, 0.5625, 0.7313, 0.5625, 0.7255, 0.625, 0.7255, 0.625, 0.7313, 0.5938, 0.7313, 0.5938, 0.7255, 0.6562, 0.7255, 0.6562, 0.7313, 0.625, 0.7313, 0.625, 0.7255, 0.6875, 0.7255, 0.6875, 0.7313, 0.6562, 0.7313, 0.6562, 0.7255, 0.7188, 0.7255, 0.7188, 0.7313, 0.6875, 0.7313, 0.6875, 0.7255, 0.75, 0.7255, 0.75, 0.7313, 0.7188, 0.7313, 0.7188, 0.7255, 0.25, 1.0, 0.2812, 1.0, 0.2812, 1.0, 0.25, 1.0, 0.4688, 1.0, 0.5, 1.0, 0.5, 1.0, 0.4688, 1.0, 0.6875, 1.0, 0.7188, 1.0, 0.7188, 1.0, 0.6875, 1.0, 0.4375, 1.0, 0.4688, 1.0, 0.4688, 1.0, 0.4375, 1.0, 0.6562, 1.0, 0.6875, 1.0, 0.6875, 1.0, 0.6562, 1.0, 0.4062, 1.0, 0.4375, 1.0, 0.4375, 1.0, 0.4062, 1.0, 0.625, 1.0, 0.6562, 1.0, 0.6562, 1.0, 0.625, 1.0, 0.375, 1.0, 0.4062, 1.0, 0.4062, 1.0, 0.375, 1.0, 0.5938, 1.0, 0.625, 1.0, 0.625, 1.0, 0.5938, 1.0, 0.3438, 1.0, 0.375, 1.0, 0.375, 1.0, 0.3438, 1.0, 0.5625, 1.0, 0.5938, 1.0, 0.5938, 1.0, 0.5625, 1.0, 0.3125, 1.0, 0.3438, 1.0, 0.3438, 1.0, 0.3125, 1.0, 0.5312, 1.0, 0.5625, 1.0, 0.5625, 1.0, 0.5312, 1.0, 0.2812, 1.0, 0.3125, 1.0, 0.3125, 1.0, 0.2812, 1.0, 0.5, 1.0, 0.5312, 1.0, 0.5312, 1.0, 0.5, 1.0, 0.7188, 1.0, 0.75, 1.0, 0.25, 1.0, 0.2812, 1.0, 0.3125, 1.0, 0.3438, 1.0, 0.375, 1.0, 0.4062, 1.0, 0.4375, 1.0, 0.4688, 1.0, 0.5, 1.0, 0.5312, 1.0, 0.5625, 1.0, 0.5938, 1.0, 0.625, 1.0, 0.6562, 1.0, 0.6875, 1.0, 0.2812, 0.7313, 0.2812, 0.734, 0.25, 0.734, 0.25, 0.7313, 0.3125, 0.7313, 0.3125, 0.734, 0.2812, 0.734, 0.2812, 0.7313, 0.3438, 0.7313, 0.3438, 0.734, 0.3125, 0.734, 0.3125, 0.7313, 0.375, 0.7313, 0.375, 0.734, 0.3438, 0.734, 0.3438, 0.7313, 0.4062, 0.7313, 0.4062, 0.734, 0.375, 0.734, 0.375, 0.7313, 0.4375, 0.7313, 0.4375, 0.734, 0.4062, 0.734, 0.4062, 0.7313, 0.4688, 0.7313, 0.4688, 0.734, 0.4375, 0.734, 0.4375, 0.7313, 0.5, 0.7313, 0.5, 0.734, 0.4688, 0.734, 0.4688, 0.7313, 0.5312, 0.7313, 0.5312, 0.734, 0.5, 0.734, 0.5, 0.7313, 0.5625, 0.7313, 0.5625, 0.734, 0.5312, 0.734, 0.5312, 0.7313, 0.5938, 0.7313, 0.5938, 0.734, 0.5625, 0.734, 0.5625, 0.7313, 0.625, 0.7313, 0.625, 0.734, 0.5938, 0.734, 0.5938, 0.7313, 0.6562, 0.7313, 0.6562, 0.734, 0.625, 0.734, 0.625, 0.7313, 0.6875, 0.7313, 0.6875, 0.734, 0.6562, 0.734, 0.6562, 0.7313, 0.7188, 0.7313, 0.7188, 0.734, 0.6875, 0.734, 0.6875, 0.7313, 0.75, 0.7313, 0.75, 0.734, 0.7188, 0.734, 0.7188, 0.7313, 0.2812, 0.734, 0.2812, 0.7427, 0.25, 0.7427, 0.25, 0.734, 0.3125, 0.734, 0.3125, 0.7427, 0.2812, 0.7427, 0.2812, 0.734, 0.3438, 0.734, 0.3438, 0.7427, 0.3125, 0.7427, 0.3125, 0.734, 0.375, 0.734, 0.375, 0.7427, 0.3438, 0.7427, 0.3438, 0.734, 0.4062, 0.734, 0.4062, 0.7427, 0.375, 0.7427, 0.375, 0.734, 0.4375, 0.734, 0.4375, 0.7427, 0.4062, 0.7427, 0.4062, 0.734, 0.4688, 0.734, 0.4688, 0.7427, 0.4375, 0.7427, 0.4375, 0.734, 0.5, 0.734, 0.5, 0.7427, 0.4688, 0.7427, 0.4688, 0.734, 0.5312, 0.734, 0.5312, 0.7427, 0.5, 0.7427, 0.5, 0.734, 0.5625, 0.734, 0.5625, 0.7427, 0.5312, 0.7427, 0.5312, 0.734, 0.5938, 0.734, 0.5938, 0.7427, 0.5625, 0.7427, 0.5625, 0.734, 0.625, 0.734, 0.625, 0.7427, 0.5938, 0.7427, 0.5938, 0.734, 0.6562, 0.734, 0.6562, 0.7427, 0.625, 0.7427, 0.625, 0.734, 0.6875, 0.734, 0.6875, 0.7427, 0.6562, 0.7427, 0.6562, 0.734, 0.7188, 0.734, 0.7188, 0.7427, 0.6875, 0.7427, 0.6875, 0.734, 0.75, 0.734, 0.75, 0.7427, 0.7188, 0.7427, 0.7188, 0.734, 0.75, 0.5, 0.7188, 0.5, 0.6875, 0.5, 0.6562, 0.5, 0.625, 0.5, 0.5938, 0.5, 0.5625, 0.5, 0.5312, 0.5, 0.5, 0.5, 0.4688, 0.5, 0.4375, 0.5, 0.4062, 0.5, 0.375, 0.5, 0.3438, 0.5, 0.3125, 0.5, 0.2812, 0.5, 0.25, 0.5])
me_cylinder.materials.append(mat_material_001)
me_cylinder.materials.append(mat_material_002)
me_cylinder.materials.append(mat_material)
me_cylinder.use_remesh_fix_poles = True
me_cylinder.use_remesh_preserve_attributes = False
me_cylinder.use_mirror_vertex_groups = False
me_cylinder.update()
me_cylinder_001 = bpy.data.meshes.new('Cylinder.001')
me_cylinder_001.from_pydata([(0.03839, 0.193, 2.082), (0.1093, 0.5495, 1.931), (0.1636, 0.8225, 1.653), (0.1875, 0.9426, 1.387), (0.1968, 0.9892, 1.092), (0.1093, 0.1636, 2.082), (0.3113, 0.4659, 1.931), (0.4659, 0.6972, 1.653), (0.534, 0.7991, 1.387), (0.5603, 0.8386, 1.092), (0.1636, 0.1093, 2.082), (0.4659, 0.3113, 1.931), (0.6972, 0.4659, 1.653), (0.7991, 0.534, 1.387), (0.8386, 0.5603, 1.092), (0.193, 0.03839, 2.082), (0.5495, 0.1093, 1.931), (0.8225, 0.1636, 1.653), (0.9426, 0.1875, 1.387), (0.9892, 0.1968, 1.092), (0.193, -0.03839, 2.082), (0.5495, -0.1093, 1.931), (0.8225, -0.1636, 1.653), (0.9426, -0.1875, 1.387), (0.9892, -0.1968, 1.092), (0.1636, -0.1093, 2.082), (0.4659, -0.3113, 1.931), (0.6972, -0.4659, 1.653), (0.7991, -0.534, 1.387), (0.8386, -0.5603, 1.092), (0.1093, -0.1636, 2.082), (0.3113, -0.4659, 1.931), (0.4659, -0.6972, 1.653), (0.534, -0.7991, 1.387), (0.5603, -0.8386, 1.092), (0.03839, -0.193, 2.082), (0.1093, -0.5495, 1.931), (0.1636, -0.8225, 1.653), (0.1875, -0.9426, 1.387), (0.1968, -0.9892, 1.092), (-0.03839, -0.193, 2.082), (-0.1093, -0.5495, 1.931), (-0.1636, -0.8225, 1.653), (-0.1875, -0.9426, 1.387), (-0.1968, -0.9892, 1.092), (-0.1093, -0.1636, 2.082), (-0.3113, -0.4659, 1.931), (-0.4659, -0.6972, 1.653), (-0.534, -0.7991, 1.387), (-0.5603, -0.8386, 1.092), (-2.698e-07, -4.35e-07, 2.101), (-0.1636, -0.1093, 2.082), (-0.4659, -0.3113, 1.931), (-0.6972, -0.4659, 1.653), (-0.7991, -0.534, 1.387), (-0.8386, -0.5603, 1.092), (-0.193, -0.03839, 2.082), (-0.5495, -0.1093, 1.931), (-0.8225, -0.1636, 1.653), (-0.9426, -0.1875, 1.387), (-0.9892, -0.1968, 1.092), (-0.193, 0.03839, 2.082), (-0.5495, 0.1093, 1.931), (-0.8225, 0.1636, 1.653), (-0.9426, 0.1875, 1.387), (-0.9892, 0.1968, 1.092), (-0.1636, 0.1093, 2.082), (-0.4659, 0.3113, 1.931), (-0.6972, 0.4659, 1.653), (-0.7991, 0.534, 1.387), (-0.8386, 0.5603, 1.092), (-0.1093, 0.1636, 2.082), (-0.3113, 0.4659, 1.931), (-0.4659, 0.6972, 1.653), (-0.534, 0.7991, 1.387), (-0.5603, 0.8386, 1.092), (-0.03839, 0.193, 2.082), (-0.1093, 0.5495, 1.931), (-0.1636, 0.8225, 1.653), (-0.1875, 0.9426, 1.387), (-0.1968, 0.9892, 1.092), (0.1968, 0.9892, 0.4641), (0.5603, 0.8386, 0.4641), (0.8386, 0.5603, 0.4641), (0.9892, 0.1968, 0.4641), (0.9892, -0.1968, 0.4641), (0.8386, -0.5603, 0.4641), (0.5603, -0.8386, 0.4641), (0.1968, -0.9892, 0.4641), (-0.1968, -0.9892, 0.4641), (-0.5603, -0.8386, 0.4641), (-0.8386, -0.5603, 0.4641), (-0.9892, -0.1968, 0.4641), (-0.9892, 0.1968, 0.4641), (-0.8386, 0.5603, 0.4641), (-0.5603, 0.8386, 0.4641), (-0.1968, 0.9892, 0.4641)], [], [(3, 8, 9, 4), (2, 7, 8, 3), (30, 35, 36, 31), (35, 40, 41, 36), (50, 40, 35), (71, 76, 77, 72), (50, 10, 5), (8, 13, 14, 9), (6, 11, 12, 7), (7, 12, 13, 8), (9, 14, 83, 82), (50, 15, 10), (13, 18, 19, 14), (11, 16, 17, 12), (12, 17, 18, 13), (14, 19, 84, 83), (50, 20, 15), (18, 23, 24, 19), (16, 21, 22, 17), (17, 22, 23, 18), (19, 24, 85, 84), (50, 25, 20), (23, 28, 29, 24), (21, 26, 27, 22), (22, 27, 28, 23), (24, 29, 86, 85), (50, 30, 25), (26, 31, 32, 27), (27, 32, 33, 28), (28, 33, 34, 29), (29, 34, 87, 86), (50, 35, 30), (31, 36, 37, 32), (32, 37, 38, 33), (33, 38, 39, 34), (4, 9, 82, 81), (50, 45, 40), (36, 41, 42, 37), (37, 42, 43, 38), (38, 43, 44, 39), (76, 50, 0), (4, 81, 96, 80), (41, 46, 47, 42), (50, 5, 0), (43, 48, 49, 44), (44, 49, 90, 89), (50, 76, 71), (46, 52, 53, 47), (47, 53, 54, 48), (51, 56, 57, 52), (54, 59, 60, 55), (45, 51, 52, 46), (53, 58, 59, 54), (56, 61, 62, 57), (52, 57, 58, 53), (58, 63, 64, 59), (50, 61, 56), (61, 66, 67, 62), (59, 64, 65, 60), (57, 62, 63, 58), (63, 68, 69, 64), (48, 54, 55, 49), (66, 71, 72, 67), (64, 69, 70, 65), (62, 67, 68, 63), (50, 71, 66), (68, 73, 74, 69), (50, 66, 61), (69, 74, 75, 70), (67, 72, 73, 68), (55, 60, 92, 91), (50, 56, 51), (74, 79, 80, 75), (72, 77, 78, 73), (73, 78, 79, 74), (75, 80, 96, 95), (50, 51, 45), (80, 79, 3, 4), (1, 2, 78, 77), (2, 3, 79, 78), (40, 45, 46, 41), (39, 44, 89, 88), (1, 6, 7, 2), (5, 10, 11, 6), (65, 70, 94, 93), (10, 15, 16, 11), (34, 39, 88, 87), (60, 65, 93, 92), (15, 20, 21, 16), (70, 75, 95, 94), (49, 55, 91, 90), (42, 47, 48, 43), (20, 25, 26, 21), (25, 30, 31, 26), (0, 5, 6, 1), (0, 1, 77, 76)])
_uv = me_cylinder_001.uv_layers.new(name='UVMap')
_uv.uv.foreach_set('vector', [0.7188, 0.5625, 0.6562, 0.5625, 0.6562, 0.5, 0.7188, 0.5, 0.7188, 0.6875, 0.6562, 0.6875, 0.6562, 0.5625, 0.7188, 0.5625, 0.3437, 0.9375, 0.2812, 0.9375, 0.2812, 0.8125, 0.3437, 0.8125, 0.2812, 0.9375, 0.2188, 0.9375, 0.2188, 0.8125, 0.2812, 0.8125, 0.2344, 1.0, 0.2188, 0.9375, 0.2812, 0.9375, 0.8438, 0.9375, 0.7812, 0.9375, 0.7812, 0.8125, 0.8438, 0.8125, 0.6094, 1.0, 0.5937, 0.9375, 0.6562, 0.9375, 0.6562, 0.5625, 0.5937, 0.5625, 0.5937, 0.5, 0.6562, 0.5, 0.6562, 0.8125, 0.5937, 0.8125, 0.5937, 0.6875, 0.6562, 0.6875, 0.6562, 0.6875, 0.5937, 0.6875, 0.5937, 0.5625, 0.6562, 0.5625, 0.6562, 0.5, 0.5937, 0.5, 0.5937, 0.5, 0.6562, 0.5, 0.5469, 1.0, 0.5312, 0.9375, 0.5937, 0.9375, 0.5937, 0.5625, 0.5312, 0.5625, 0.5312, 0.5, 0.5937, 0.5, 0.5937, 0.8125, 0.5312, 0.8125, 0.5312, 0.6875, 0.5937, 0.6875, 0.5937, 0.6875, 0.5312, 0.6875, 0.5312, 0.5625, 0.5937, 0.5625, 0.5937, 0.5, 0.5312, 0.5, 0.5312, 0.5, 0.5937, 0.5, 0.4844, 1.0, 0.4687, 0.9375, 0.5312, 0.9375, 0.5312, 0.5625, 0.4687, 0.5625, 0.4687, 0.5, 0.5312, 0.5, 0.5312, 0.8125, 0.4687, 0.8125, 0.4687, 0.6875, 0.5312, 0.6875, 0.5312, 0.6875, 0.4687, 0.6875, 0.4687, 0.5625, 0.5312, 0.5625, 0.5312, 0.5, 0.4687, 0.5, 0.4687, 0.5, 0.5312, 0.5, 0.4219, 1.0, 0.4062, 0.9375, 0.4687, 0.9375, 0.4687, 0.5625, 0.4062, 0.5625, 0.4062, 0.5, 0.4687, 0.5, 0.4687, 0.8125, 0.4062, 0.8125, 0.4062, 0.6875, 0.4687, 0.6875, 0.4687, 0.6875, 0.4062, 0.6875, 0.4062, 0.5625, 0.4687, 0.5625, 0.4687, 0.5, 0.4062, 0.5, 0.4062, 0.5, 0.4687, 0.5, 0.3594, 1.0, 0.3437, 0.9375, 0.4062, 0.9375, 0.4062, 0.8125, 0.3437, 0.8125, 0.3437, 0.6875, 0.4062, 0.6875, 0.4062, 0.6875, 0.3437, 0.6875, 0.3437, 0.5625, 0.4062, 0.5625, 0.4062, 0.5625, 0.3437, 0.5625, 0.3437, 0.5, 0.4062, 0.5, 0.4062, 0.5, 0.3437, 0.5, 0.3437, 0.5, 0.4062, 0.5, 0.2969, 1.0, 0.2812, 0.9375, 0.3437, 0.9375, 0.3437, 0.8125, 0.2812, 0.8125, 0.2812, 0.6875, 0.3437, 0.6875, 0.3437, 0.6875, 0.2812, 0.6875, 0.2812, 0.5625, 0.3437, 0.5625, 0.3437, 0.5625, 0.2812, 0.5625, 0.2812, 0.5, 0.3437, 0.5, 0.7188, 0.5, 0.6562, 0.5, 0.6562, 0.5, 0.7188, 0.5, 0.1719, 1.0, 0.1563, 0.9375, 0.2188, 0.9375, 0.2812, 0.8125, 0.2188, 0.8125, 0.2187, 0.6875, 0.2812, 0.6875, 0.2812, 0.6875, 0.2187, 0.6875, 0.2187, 0.5625, 0.2812, 0.5625, 0.2812, 0.5625, 0.2187, 0.5625, 0.2187, 0.5, 0.2812, 0.5, 0.7812, 0.9375, 0.7344, 1.0, 0.7187, 0.9375, 0.7188, 0.5, 0.7188, 0.5, 0.7812, 0.5, 0.7812, 0.5, 0.2188, 0.8125, 0.1563, 0.8125, 0.1562, 0.6875, 0.2187, 0.6875, 0.6719, 1.0, 0.6562, 0.9375, 0.7187, 0.9375, 0.2187, 0.5625, 0.1562, 0.5625, 0.1562, 0.5, 0.2187, 0.5, 0.2187, 0.5, 0.1562, 0.5, 0.1562, 0.5, 0.2187, 0.5, 0.7969, 1.0, 0.7812, 0.9375, 0.8438, 0.9375, 0.1563, 0.8125, 0.09375, 0.8125, 0.09375, 0.6875, 0.1562, 0.6875, 0.1562, 0.6875, 0.09375, 0.6875, 0.09375, 0.5625, 0.1562, 0.5625, 0.09375, 0.9375, 0.03125, 0.9375, 0.03125, 0.8125, 0.09375, 0.8125, 0.09375, 0.5625, 0.03125, 0.5625, 0.03125, 0.5, 0.09375, 0.5, 0.1563, 0.9375, 0.09375, 0.9375, 0.09375, 0.8125, 0.1563, 0.8125, 0.09375, 0.6875, 0.03125, 0.6875, 0.03125, 0.5625, 0.09375, 0.5625, 0.03125, 0.9375, 0.9688, 0.9375, 0.9688, 0.8125, 0.03125, 0.8125, 0.09375, 0.8125, 0.03125, 0.8125, 0.03125, 0.6875, 0.09375, 0.6875, 0.03125, 0.6875, 0.9688, 0.6875, 0.9688, 0.5625, 0.03125, 0.5625, 0.9844, 1.0, 0.9688, 0.9375, 0.03125, 0.9375, 0.9688, 0.9375, 0.9063, 0.9375, 0.9062, 0.8125, 0.9688, 0.8125, 0.03125, 0.5625, 0.9688, 0.5625, 0.9688, 0.5, 0.03125, 0.5, 0.03125, 0.8125, 0.9688, 0.8125, 0.9688, 0.6875, 0.03125, 0.6875, 0.9688, 0.6875, 0.9062, 0.6875, 0.9062, 0.5625, 0.9688, 0.5625, 0.1562, 0.5625, 0.09375, 0.5625, 0.09375, 0.5, 0.1562, 0.5, 0.9063, 0.9375, 0.8438, 0.9375, 0.8438, 0.8125, 0.9062, 0.8125, 0.9688, 0.5625, 0.9062, 0.5625, 0.9062, 0.5, 0.9688, 0.5, 0.9688, 0.8125, 0.9062, 0.8125, 0.9062, 0.6875, 0.9688, 0.6875, 0.8594, 1.0, 0.8438, 0.9375, 0.9063, 0.9375, 0.9062, 0.6875, 0.8438, 0.6875, 0.8438, 0.5625, 0.9062, 0.5625, 0.9219, 1.0, 0.9063, 0.9375, 0.9688, 0.9375, 0.9062, 0.5625, 0.8438, 0.5625, 0.8438, 0.5, 0.9062, 0.5, 0.9062, 0.8125, 0.8438, 0.8125, 0.8438, 0.6875, 0.9062, 0.6875, 0.09375, 0.5, 0.03125, 0.5, 0.03125, 0.5, 0.09375, 0.5, 0.04688, 1.0, 0.03125, 0.9375, 0.09375, 0.9375, 0.8438, 0.5625, 0.7812, 0.5625, 0.7812, 0.5, 0.8438, 0.5, 0.8438, 0.8125, 0.7812, 0.8125, 0.7812, 0.6875, 0.8438, 0.6875, 0.8438, 0.6875, 0.7812, 0.6875, 0.7812, 0.5625, 0.8438, 0.5625, 0.8438, 0.5, 0.7812, 0.5, 0.7812, 0.5, 0.8438, 0.5, 0.1094, 1.0, 0.09375, 0.9375, 0.1563, 0.9375, 0.7812, 0.5, 0.7812, 0.5625, 0.7188, 0.5625, 0.7188, 0.5, 0.7188, 0.8125, 0.7188, 0.6875, 0.7812, 0.6875, 0.7812, 0.8125, 0.7188, 0.6875, 0.7188, 0.5625, 0.7812, 0.5625, 0.7812, 0.6875, 0.2188, 0.9375, 0.1563, 0.9375, 0.1563, 0.8125, 0.2188, 0.8125, 0.2812, 0.5, 0.2187, 0.5, 0.2187, 0.5, 0.2812, 0.5, 0.7188, 0.8125, 0.6562, 0.8125, 0.6562, 0.6875, 0.7188, 0.6875, 0.6562, 0.9375, 0.5937, 0.9375, 0.5937, 0.8125, 0.6562, 0.8125, 0.9688, 0.5, 0.9062, 0.5, 0.9062, 0.5, 0.9688, 0.5, 0.5937, 0.9375, 0.5312, 0.9375, 0.5312, 0.8125, 0.5937, 0.8125, 0.3437, 0.5, 0.2812, 0.5, 0.2812, 0.5, 0.3437, 0.5, 0.03125, 0.5, 0.9688, 0.5, 0.9688, 0.5, 0.03125, 0.5, 0.5312, 0.9375, 0.4687, 0.9375, 0.4687, 0.8125, 0.5312, 0.8125, 0.9062, 0.5, 0.8438, 0.5, 0.8438, 0.5, 0.9062, 0.5, 0.1562, 0.5, 0.09375, 0.5, 0.09375, 0.5, 0.1562, 0.5, 0.2187, 0.6875, 0.1562, 0.6875, 0.1562, 0.5625, 0.2187, 0.5625, 0.4687, 0.9375, 0.4062, 0.9375, 0.4062, 0.8125, 0.4687, 0.8125, 0.4062, 0.9375, 0.3437, 0.9375, 0.3437, 0.8125, 0.4062, 0.8125, 0.7187, 0.9375, 0.6562, 0.9375, 0.6562, 0.8125, 0.7188, 0.8125, 0.7187, 0.9375, 0.7188, 0.8125, 0.7812, 0.8125, 0.7812, 0.9375])
me_cylinder_001.materials.append(mat_material_001)
me_cylinder_001.materials.append(mat_material_002)
me_cylinder_001.use_remesh_fix_poles = True
me_cylinder_001.use_remesh_preserve_attributes = False
me_cylinder_001.use_mirror_vertex_groups = False
me_cylinder_001.update()
me_cylinder_003 = bpy.data.meshes.new('Cylinder.003')
me_cylinder_003.from_pydata([(-0.001269, 0.5134, 0.718), (-0.001269, 0.5134, 0.7836), (0.04256, 0.4952, 0.718), (0.04256, 0.4952, 0.7836), (0.06071, 0.4514, 0.718), (0.06071, 0.4514, 0.7836), (0.04256, 0.4076, 0.718), (0.04256, 0.4076, 0.7836), (-0.001269, 0.3894, 0.718), (-0.001269, 0.3894, 0.7836), (-0.0451, 0.4076, 0.718), (-0.0451, 0.4076, 0.7836), (-0.06325, 0.4514, 0.718), (-0.06325, 0.4514, 0.7836), (-0.0451, 0.4952, 0.718), (-0.0451, 0.4952, 0.7836), (0.718, 0.5134, -0.0006204), (0.7836, 0.5134, -0.0006204), (0.718, 0.4952, -0.04445), (0.7836, 0.4952, -0.04445), (0.718, 0.4514, -0.0626), (0.7836, 0.4514, -0.0626), (0.718, 0.4076, -0.04445), (0.7836, 0.4076, -0.04445), (0.718, 0.3894, -0.0006204), (0.7836, 0.3894, -0.0006204), (0.718, 0.4076, 0.04321), (0.7836, 0.4076, 0.04321), (0.718, 0.4514, 0.06136), (0.7836, 0.4514, 0.06136), (0.718, 0.4952, 0.04321), (0.7836, 0.4952, 0.04321), (0.001269, 0.5134, -0.718), (0.001269, 0.5134, -0.7836), (-0.04256, 0.4952, -0.718), (-0.04256, 0.4952, -0.7836), (-0.06071, 0.4514, -0.718), (-0.06071, 0.4514, -0.7836), (-0.04256, 0.4076, -0.718), (-0.04256, 0.4076, -0.7836), (0.001269, 0.3894, -0.718), (0.001269, 0.3894, -0.7836), (0.0451, 0.4076, -0.718), (0.0451, 0.4076, -0.7836), (0.06325, 0.4514, -0.718), (0.06325, 0.4514, -0.7836), (0.0451, 0.4952, -0.718), (0.0451, 0.4952, -0.7836), (-0.718, 0.5134, 0.0006204), (-0.7836, 0.5134, 0.0006204), (-0.718, 0.4952, 0.04445), (-0.7836, 0.4952, 0.04445), (-0.718, 0.4514, 0.0626), (-0.7836, 0.4514, 0.0626), (-0.718, 0.4076, 0.04445), (-0.7836, 0.4076, 0.04445), (-0.718, 0.3894, 0.0006204), (-0.7836, 0.3894, 0.0006204), (-0.718, 0.4076, -0.04321), (-0.7836, 0.4076, -0.04321), (-0.718, 0.4514, -0.06136), (-0.7836, 0.4514, -0.06136), (-0.718, 0.4952, -0.04321), (-0.7836, 0.4952, -0.04321), (0.5086, 0.5134, -0.5068), (0.555, 0.5134, -0.5532), (0.4776, 0.4952, -0.5378), (0.524, 0.4952, -0.5842), (0.4648, 0.4514, -0.5506), (0.5111, 0.4514, -0.597), (0.4776, 0.4076, -0.5378), (0.524, 0.4076, -0.5842), (0.5086, 0.3894, -0.5068), (0.555, 0.3894, -0.5532), (0.5396, 0.4076, -0.4758), (0.586, 0.4076, -0.5222), (0.5524, 0.4514, -0.463), (0.5988, 0.4514, -0.5093), (0.5396, 0.4952, -0.4758), (0.586, 0.4952, -0.5222), (-0.5082, 0.5134, -0.5073), (-0.5545, 0.5134, -0.5536), (-0.5391, 0.4952, -0.4763), (-0.5855, 0.4952, -0.5226), (-0.552, 0.4514, -0.4634), (-0.5983, 0.4514, -0.5098), (-0.5391, 0.4076, -0.4763), (-0.5855, 0.4076, -0.5226), (-0.5082, 0.3894, -0.5073), (-0.5545, 0.3894, -0.5536), (-0.4772, 0.4076, -0.5383), (-0.5235, 0.4076, -0.5846), (-0.4643, 0.4514, -0.5511), (-0.5107, 0.4514, -0.5975), (-0.4772, 0.4952, -0.5383), (-0.5235, 0.4952, -0.5846), (-0.5086, 0.5134, 0.5068), (-0.555, 0.5134, 0.5532), (-0.4776, 0.4952, 0.5378), (-0.524, 0.4952, 0.5842), (-0.4648, 0.4514, 0.5506), (-0.5111, 0.4514, 0.597), (-0.4776, 0.4076, 0.5378), (-0.524, 0.4076, 0.5842), (-0.5086, 0.3894, 0.5068), (-0.555, 0.3894, 0.5532), (-0.5396, 0.4076, 0.4758), (-0.586, 0.4076, 0.5222), (-0.5524, 0.4514, 0.463), (-0.5988, 0.4514, 0.5093), (-0.5396, 0.4952, 0.4758), (-0.586, 0.4952, 0.5222), (0.5082, 0.5134, 0.5073), (0.5545, 0.5134, 0.5536), (0.5391, 0.4952, 0.4763), (0.5855, 0.4952, 0.5226), (0.552, 0.4514, 0.4634), (0.5983, 0.4514, 0.5098), (0.5391, 0.4076, 0.4763), (0.5855, 0.4076, 0.5226), (0.5082, 0.3894, 0.5073), (0.5545, 0.3894, 0.5536), (0.4772, 0.4076, 0.5383), (0.5235, 0.4076, 0.5846), (0.4643, 0.4514, 0.5511), (0.5107, 0.4514, 0.5975), (0.4772, 0.4952, 0.5383), (0.5235, 0.4952, 0.5846)], [], [(13, 15, 14, 12), (1, 3, 2, 0), (5, 7, 6, 4), (7, 9, 8, 6), (11, 13, 12, 10), (15, 1, 0, 14), (1, 15, 13, 11, 9, 7, 5, 3), (9, 11, 10, 8), (0, 2, 4, 6, 8, 10, 12, 14), (3, 5, 4, 2), (29, 31, 30, 28), (17, 19, 18, 16), (21, 23, 22, 20), (23, 25, 24, 22), (27, 29, 28, 26), (31, 17, 16, 30), (17, 31, 29, 27, 25, 23, 21, 19), (25, 27, 26, 24), (16, 18, 20, 22, 24, 26, 28, 30), (19, 21, 20, 18), (45, 47, 46, 44), (33, 35, 34, 32), (37, 39, 38, 36), (39, 41, 40, 38), (43, 45, 44, 42), (47, 33, 32, 46), (33, 47, 45, 43, 41, 39, 37, 35), (41, 43, 42, 40), (32, 34, 36, 38, 40, 42, 44, 46), (35, 37, 36, 34), (61, 63, 62, 60), (49, 51, 50, 48), (53, 55, 54, 52), (55, 57, 56, 54), (59, 61, 60, 58), (63, 49, 48, 62), (49, 63, 61, 59, 57, 55, 53, 51), (57, 59, 58, 56), (48, 50, 52, 54, 56, 58, 60, 62), (51, 53, 52, 50), (77, 79, 78, 76), (65, 67, 66, 64), (69, 71, 70, 68), (71, 73, 72, 70), (75, 77, 76, 74), (79, 65, 64, 78), (65, 79, 77, 75, 73, 71, 69, 67), (73, 75, 74, 72), (64, 66, 68, 70, 72, 74, 76, 78), (67, 69, 68, 66), (93, 95, 94, 92), (81, 83, 82, 80), (85, 87, 86, 84), (87, 89, 88, 86), (91, 93, 92, 90), (95, 81, 80, 94), (81, 95, 93, 91, 89, 87, 85, 83), (89, 91, 90, 88), (80, 82, 84, 86, 88, 90, 92, 94), (83, 85, 84, 82), (109, 111, 110, 108), (97, 99, 98, 96), (101, 103, 102, 100), (103, 105, 104, 102), (107, 109, 108, 106), (111, 97, 96, 110), (97, 111, 109, 107, 105, 103, 101, 99), (105, 107, 106, 104), (96, 98, 100, 102, 104, 106, 108, 110), (99, 101, 100, 98), (125, 127, 126, 124), (113, 115, 114, 112), (117, 119, 118, 116), (119, 121, 120, 118), (123, 125, 124, 122), (127, 113, 112, 126), (113, 127, 125, 123, 121, 119, 117, 115), (121, 123, 122, 120), (112, 114, 116, 118, 120, 122, 124, 126), (115, 117, 116, 114)])
_uv = me_cylinder_003.uv_layers.new(name='UVMap')
_uv.uv.foreach_set('vector', [0.25, 1.0, 0.125, 1.0, 0.125, 0.5, 0.25, 0.5, 1.0, 1.0, 0.875, 1.0, 0.875, 0.5, 1.0, 0.5, 0.75, 1.0, 0.625, 1.0, 0.625, 0.5, 0.75, 0.5, 0.625, 1.0, 0.5, 1.0, 0.5, 0.5, 0.625, 0.5, 0.375, 1.0, 0.25, 1.0, 0.25, 0.5, 0.375, 0.5, 0.125, 1.0, 0.0, 1.0, 0.0, 0.5, 0.125, 0.5, 0.25, 0.49, 0.08029, 0.4197, 0.01, 0.25, 0.08029, 0.08029, 0.25, 0.01, 0.4197, 0.08029, 0.49, 0.25, 0.4197, 0.4197, 0.5, 1.0, 0.375, 1.0, 0.375, 0.5, 0.5, 0.5, 0.75, 0.49, 0.9197, 0.4197, 0.99, 0.25, 0.9197, 0.08029, 0.75, 0.01, 0.5803, 0.08029, 0.51, 0.25, 0.5803, 0.4197, 0.875, 1.0, 0.75, 1.0, 0.75, 0.5, 0.875, 0.5, 0.25, 1.0, 0.125, 1.0, 0.125, 0.5, 0.25, 0.5, 1.0, 1.0, 0.875, 1.0, 0.875, 0.5, 1.0, 0.5, 0.75, 1.0, 0.625, 1.0, 0.625, 0.5, 0.75, 0.5, 0.625, 1.0, 0.5, 1.0, 0.5, 0.5, 0.625, 0.5, 0.375, 1.0, 0.25, 1.0, 0.25, 0.5, 0.375, 0.5, 0.125, 1.0, 0.0, 1.0, 0.0, 0.5, 0.125, 0.5, 0.25, 0.49, 0.08029, 0.4197, 0.01, 0.25, 0.08029, 0.08029, 0.25, 0.01, 0.4197, 0.08029, 0.49, 0.25, 0.4197, 0.4197, 0.5, 1.0, 0.375, 1.0, 0.375, 0.5, 0.5, 0.5, 0.75, 0.49, 0.9197, 0.4197, 0.99, 0.25, 0.9197, 0.08029, 0.75, 0.01, 0.5803, 0.08029, 0.51, 0.25, 0.5803, 0.4197, 0.875, 1.0, 0.75, 1.0, 0.75, 0.5, 0.875, 0.5, 0.25, 1.0, 0.125, 1.0, 0.125, 0.5, 0.25, 0.5, 1.0, 1.0, 0.875, 1.0, 0.875, 0.5, 1.0, 0.5, 0.75, 1.0, 0.625, 1.0, 0.625, 0.5, 0.75, 0.5, 0.625, 1.0, 0.5, 1.0, 0.5, 0.5, 0.625, 0.5, 0.375, 1.0, 0.25, 1.0, 0.25, 0.5, 0.375, 0.5, 0.125, 1.0, 0.0, 1.0, 0.0, 0.5, 0.125, 0.5, 0.25, 0.49, 0.08029, 0.4197, 0.01, 0.25, 0.08029, 0.08029, 0.25, 0.01, 0.4197, 0.08029, 0.49, 0.25, 0.4197, 0.4197, 0.5, 1.0, 0.375, 1.0, 0.375, 0.5, 0.5, 0.5, 0.75, 0.49, 0.9197, 0.4197, 0.99, 0.25, 0.9197, 0.08029, 0.75, 0.01, 0.5803, 0.08029, 0.51, 0.25, 0.5803, 0.4197, 0.875, 1.0, 0.75, 1.0, 0.75, 0.5, 0.875, 0.5, 0.25, 1.0, 0.125, 1.0, 0.125, 0.5, 0.25, 0.5, 1.0, 1.0, 0.875, 1.0, 0.875, 0.5, 1.0, 0.5, 0.75, 1.0, 0.625, 1.0, 0.625, 0.5, 0.75, 0.5, 0.625, 1.0, 0.5, 1.0, 0.5, 0.5, 0.625, 0.5, 0.375, 1.0, 0.25, 1.0, 0.25, 0.5, 0.375, 0.5, 0.125, 1.0, 0.0, 1.0, 0.0, 0.5, 0.125, 0.5, 0.25, 0.49, 0.08029, 0.4197, 0.01, 0.25, 0.08029, 0.08029, 0.25, 0.01, 0.4197, 0.08029, 0.49, 0.25, 0.4197, 0.4197, 0.5, 1.0, 0.375, 1.0, 0.375, 0.5, 0.5, 0.5, 0.75, 0.49, 0.9197, 0.4197, 0.99, 0.25, 0.9197, 0.08029, 0.75, 0.01, 0.5803, 0.08029, 0.51, 0.25, 0.5803, 0.4197, 0.875, 1.0, 0.75, 1.0, 0.75, 0.5, 0.875, 0.5, 0.25, 1.0, 0.125, 1.0, 0.125, 0.5, 0.25, 0.5, 1.0, 1.0, 0.875, 1.0, 0.875, 0.5, 1.0, 0.5, 0.75, 1.0, 0.625, 1.0, 0.625, 0.5, 0.75, 0.5, 0.625, 1.0, 0.5, 1.0, 0.5, 0.5, 0.625, 0.5, 0.375, 1.0, 0.25, 1.0, 0.25, 0.5, 0.375, 0.5, 0.125, 1.0, 0.0, 1.0, 0.0, 0.5, 0.125, 0.5, 0.25, 0.49, 0.08029, 0.4197, 0.01, 0.25, 0.08029, 0.08029, 0.25, 0.01, 0.4197, 0.08029, 0.49, 0.25, 0.4197, 0.4197, 0.5, 1.0, 0.375, 1.0, 0.375, 0.5, 0.5, 0.5, 0.75, 0.49, 0.9197, 0.4197, 0.99, 0.25, 0.9197, 0.08029, 0.75, 0.01, 0.5803, 0.08029, 0.51, 0.25, 0.5803, 0.4197, 0.875, 1.0, 0.75, 1.0, 0.75, 0.5, 0.875, 0.5, 0.25, 1.0, 0.125, 1.0, 0.125, 0.5, 0.25, 0.5, 1.0, 1.0, 0.875, 1.0, 0.875, 0.5, 1.0, 0.5, 0.75, 1.0, 0.625, 1.0, 0.625, 0.5, 0.75, 0.5, 0.625, 1.0, 0.5, 1.0, 0.5, 0.5, 0.625, 0.5, 0.375, 1.0, 0.25, 1.0, 0.25, 0.5, 0.375, 0.5, 0.125, 1.0, 0.0, 1.0, 0.0, 0.5, 0.125, 0.5, 0.25, 0.49, 0.08029, 0.4197, 0.01, 0.25, 0.08029, 0.08029, 0.25, 0.01, 0.4197, 0.08029, 0.49, 0.25, 0.4197, 0.4197, 0.5, 1.0, 0.375, 1.0, 0.375, 0.5, 0.5, 0.5, 0.75, 0.49, 0.9197, 0.4197, 0.99, 0.25, 0.9197, 0.08029, 0.75, 0.01, 0.5803, 0.08029, 0.51, 0.25, 0.5803, 0.4197, 0.875, 1.0, 0.75, 1.0, 0.75, 0.5, 0.875, 0.5, 0.25, 1.0, 0.125, 1.0, 0.125, 0.5, 0.25, 0.5, 1.0, 1.0, 0.875, 1.0, 0.875, 0.5, 1.0, 0.5, 0.75, 1.0, 0.625, 1.0, 0.625, 0.5, 0.75, 0.5, 0.625, 1.0, 0.5, 1.0, 0.5, 0.5, 0.625, 0.5, 0.375, 1.0, 0.25, 1.0, 0.25, 0.5, 0.375, 0.5, 0.125, 1.0, 0.0, 1.0, 0.0, 0.5, 0.125, 0.5, 0.25, 0.49, 0.08029, 0.4197, 0.01, 0.25, 0.08029, 0.08029, 0.25, 0.01, 0.4197, 0.08029, 0.49, 0.25, 0.4197, 0.4197, 0.5, 1.0, 0.375, 1.0, 0.375, 0.5, 0.5, 0.5, 0.75, 0.49, 0.9197, 0.4197, 0.99, 0.25, 0.9197, 0.08029, 0.75, 0.01, 0.5803, 0.08029, 0.51, 0.25, 0.5803, 0.4197, 0.875, 1.0, 0.75, 1.0, 0.75, 0.5, 0.875, 0.5, 0.25, 1.0, 0.125, 1.0, 0.125, 0.5, 0.25, 0.5, 1.0, 1.0, 0.875, 1.0, 0.875, 0.5, 1.0, 0.5, 0.75, 1.0, 0.625, 1.0, 0.625, 0.5, 0.75, 0.5, 0.625, 1.0, 0.5, 1.0, 0.5, 0.5, 0.625, 0.5, 0.375, 1.0, 0.25, 1.0, 0.25, 0.5, 0.375, 0.5, 0.125, 1.0, 0.0, 1.0, 0.0, 0.5, 0.125, 0.5, 0.25, 0.49, 0.08029, 0.4197, 0.01, 0.25, 0.08029, 0.08029, 0.25, 0.01, 0.4197, 0.08029, 0.49, 0.25, 0.4197, 0.4197, 0.5, 1.0, 0.375, 1.0, 0.375, 0.5, 0.5, 0.5, 0.75, 0.49, 0.9197, 0.4197, 0.99, 0.25, 0.9197, 0.08029, 0.75, 0.01, 0.5803, 0.08029, 0.51, 0.25, 0.5803, 0.4197, 0.875, 1.0, 0.75, 1.0, 0.75, 0.5, 0.875, 0.5])
me_cylinder_003.materials.append(mat_material_003)
me_cylinder_003.use_remesh_fix_poles = True
me_cylinder_003.use_remesh_preserve_attributes = False
me_cylinder_003.use_mirror_vertex_groups = False
me_cylinder_003.update()

# ---- objects
ob_cylinder = bpy.data.objects.new('Cylinder', me_cylinder)
ob_cylinder_001 = bpy.data.objects.new('Cylinder.001', me_cylinder_001)
ob_sun = bpy.data.objects.new('Sun', light_sun)
ob_point = bpy.data.objects.new('Point', light_point_001)
ob_cylinder_002 = bpy.data.objects.new('Cylinder.002', me_cylinder_003)

# ---- transforms, parenting, visibility, modifiers, constraints
ob_cylinder.location = (0.0, 0.0, 0.0)
ob_cylinder.scale = (0.6748, 0.6748, 0.6748)
ob_cylinder.lineart.crease_threshold = 0.0
_m = ob_cylinder.modifiers.new('Mirror', 'MIRROR')
_m.use_axis = (False, True, False)
ob_cylinder_001.location = (0.0, 0.0, 0.0)
ob_cylinder_001.scale = (0.6748, 0.6748, 0.6748)
ob_cylinder_001.lineart.crease_threshold = 0.0
ob_sun.location = (0.0, 0.0, 3.924)
ob_sun.lineart.crease_threshold = 0.0
ob_point.location = (-1.0, 0.1217, -1.38)
ob_point.lineart.crease_threshold = 0.0
ob_cylinder_002.location = (0.0, 0.0, 0.0)
ob_cylinder_002.rotation_euler = (1.571, -0.0, 0.0)
ob_cylinder_002.lineart.crease_threshold = 0.0

# ---- collection membership
col_collection.objects.link(ob_cylinder)
col_collection.objects.link(ob_cylinder_001)
col_collection.objects.link(ob_sun)
col_collection.objects.link(ob_point)
col_collection.objects.link(ob_cylinder_002)

# ---- scene / render settings (as saved in the file)
scene.frame_start = 1; scene.frame_end = 250; scene.frame_set(1)
scene.render.engine = 'BLENDER_EEVEE_NEXT'
scene.cycles.use_denoising = False
scene.cycles.samples = 128
scene.cycles.sampling_pattern = 'TABULATED_SOBOL'
scene.cycles.use_adaptive_sampling = False
scene.cycles.use_light_tree = False
scene.view_settings.view_transform = 'Filmic'
bpy.context.view_layer.update()

# ---- added for rendering (the .blend has no active camera): camera
cam_auto = bpy.data.cameras.new('AutoCamera')
cam_auto.lens = 50.0
cam_auto.sensor_width = 36.0
cam_auto.clip_end = 1000.0
ob_auto_camera = bpy.data.objects.new('AutoCamera', cam_auto)
scene.collection.objects.link(ob_auto_camera)
ob_auto_camera.location = (3.39655, -4.07586, 3.31334)
ob_auto_camera.rotation_euler = (1.09748, -7.21219e-08, 0.694738)
scene.camera = ob_auto_camera
bpy.context.view_layer.update()

